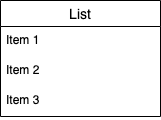

The diagram above was exported from draw.io. Its source (the exported page's mxGraphModel, read from the mxfile embedded in the PNG):
<mxGraphModel dx="1107" dy="668" grid="1" gridSize="10" guides="1" tooltips="1" connect="1" arrows="1" fold="1" page="1" pageScale="1" pageWidth="1169" pageHeight="827" math="0" shadow="0">
  <root>
    <mxCell id="0" />
    <mxCell id="1" parent="0" />
    <mxCell id="2" value="List" style="swimlane;fontStyle=0;childLayout=stackLayout;horizontal=1;startSize=26;horizontalStack=0;resizeParent=1;resizeParentMax=0;resizeLast=0;collapsible=1;marginBottom=0;align=center;fontSize=14;" vertex="1" parent="1">
      <mxGeometry x="380" y="320" width="160" height="116" as="geometry" />
    </mxCell>
    <mxCell id="3" value="Item 1" style="text;strokeColor=none;fillColor=none;spacingLeft=4;spacingRight=4;overflow=hidden;rotatable=0;points=[[0,0.5],[1,0.5]];portConstraint=eastwest;fontSize=12;" vertex="1" parent="2">
      <mxGeometry y="26" width="160" height="30" as="geometry" />
    </mxCell>
    <mxCell id="4" value="Item 2" style="text;strokeColor=none;fillColor=none;spacingLeft=4;spacingRight=4;overflow=hidden;rotatable=0;points=[[0,0.5],[1,0.5]];portConstraint=eastwest;fontSize=12;" vertex="1" parent="2">
      <mxGeometry y="56" width="160" height="30" as="geometry" />
    </mxCell>
    <mxCell id="5" value="Item 3" style="text;strokeColor=none;fillColor=none;spacingLeft=4;spacingRight=4;overflow=hidden;rotatable=0;points=[[0,0.5],[1,0.5]];portConstraint=eastwest;fontSize=12;" vertex="1" parent="2">
      <mxGeometry y="86" width="160" height="30" as="geometry" />
    </mxCell>
  </root>
</mxGraphModel>